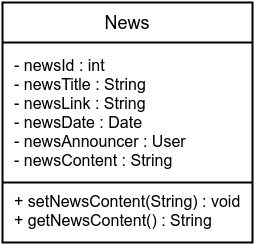

The diagram above was exported from draw.io. Its source (the exported page's mxGraphModel, read from the mxfile embedded in the PNG):
<mxGraphModel dx="811" dy="559" grid="1" gridSize="10" guides="1" tooltips="1" connect="1" arrows="1" fold="1" page="1" pageScale="1" pageWidth="850" pageHeight="1100" background="#ffffff" math="0" shadow="0">
  <root>
    <mxCell id="0" />
    <mxCell id="1" parent="0" />
    <mxCell id="2" value="" style="whiteSpace=wrap;html=1;rounded=0;shadow=0;glass=0;comic=0;strokeColor=#000000;strokeWidth=2;fillColor=#FFFFFF;fontSize=16;align=left;" parent="1" vertex="1">
      <mxGeometry x="290" y="170" width="250" height="240" as="geometry" />
    </mxCell>
    <mxCell id="3" value="News" style="text;html=1;strokeColor=none;fillColor=none;align=center;verticalAlign=middle;whiteSpace=wrap;rounded=0;shadow=0;glass=0;comic=0;fontSize=18;" parent="1" vertex="1">
      <mxGeometry x="290" y="170" width="250" height="40" as="geometry" />
    </mxCell>
    <mxCell id="4" value="" style="line;strokeWidth=2;html=1;rounded=0;shadow=0;glass=0;comic=0;fillColor=#FFFFFF;fontSize=18;align=left;" parent="1" vertex="1">
      <mxGeometry x="290" y="205" width="250" height="10" as="geometry" />
    </mxCell>
    <mxCell id="5" value="- newsId : int&lt;div&gt;- newsTitle : String&lt;/div&gt;&lt;div&gt;- newsLink : String&lt;/div&gt;&lt;div&gt;- newsDate : Date&lt;/div&gt;&lt;div&gt;- newsAnnouncer : User&lt;/div&gt;&lt;div&gt;- newsContent : String&lt;/div&gt;" style="text;html=1;strokeColor=none;fillColor=none;align=left;verticalAlign=middle;whiteSpace=wrap;rounded=0;shadow=0;glass=0;comic=0;fontSize=16;" parent="1" vertex="1">
      <mxGeometry x="300" y="220" width="230" height="120" as="geometry" />
    </mxCell>
    <mxCell id="6" value="" style="line;strokeWidth=2;html=1;rounded=0;shadow=0;glass=0;comic=0;fillColor=#FFFFFF;fontSize=16;align=left;" parent="1" vertex="1">
      <mxGeometry x="290" y="345" width="250" height="10" as="geometry" />
    </mxCell>
    <mxCell id="7" value="+ setNewsContent(String) : void&lt;div&gt;+ getNewsContent() : String&lt;/div&gt;" style="text;html=1;strokeColor=none;fillColor=none;align=left;verticalAlign=middle;whiteSpace=wrap;rounded=0;shadow=0;glass=0;comic=0;fontSize=16;" parent="1" vertex="1">
      <mxGeometry x="300" y="355" width="230" height="45" as="geometry" />
    </mxCell>
  </root>
</mxGraphModel>